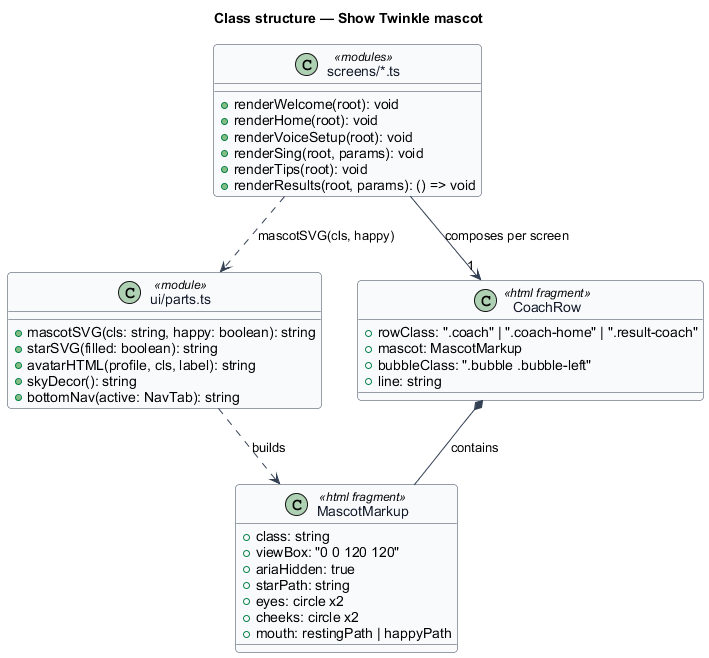

The diagram above was rendered by PlantUML. Its source (embedded in the PNG):
@startuml
' --- shared skin header ---
skinparam backgroundColor #FFFFFF
skinparam shadowing false
skinparam roundcorner 8
skinparam defaultFontName Arial
skinparam ArrowColor #344054
skinparam class {
  BorderColor #344054
  FontColor #101828
  BackgroundColor #F9FAFB
}
' --------------------------
title Class structure — Show Twinkle mascot

class "ui/parts.ts" as Parts <<module>> {
  +mascotSVG(cls: string, happy: boolean): string
  +starSVG(filled: boolean): string
  +avatarHTML(profile, cls, label): string
  +skyDecor(): string
  +bottomNav(active: NavTab): string
}

class MascotMarkup <<html fragment>> {
  +class: string
  +viewBox: "0 0 120 120"
  +ariaHidden: true
  +starPath: string
  +eyes: circle x2
  +cheeks: circle x2
  +mouth: restingPath | happyPath
}

class CoachRow <<html fragment>> {
  +rowClass: ".coach" | ".coach-home" | ".result-coach"
  +mascot: MascotMarkup
  +bubbleClass: ".bubble .bubble-left"
  +line: string
}

class "screens/*.ts" as Screens <<modules>> {
  +renderWelcome(root): void
  +renderHome(root): void
  +renderVoiceSetup(root): void
  +renderSing(root, params): void
  +renderTips(root): void
  +renderResults(root, params): () => void
}

Parts ..> MascotMarkup : builds
CoachRow *-- MascotMarkup : contains
Screens ..> Parts : mascotSVG(cls, happy)
Screens --> "1" CoachRow : composes per screen
@enduml